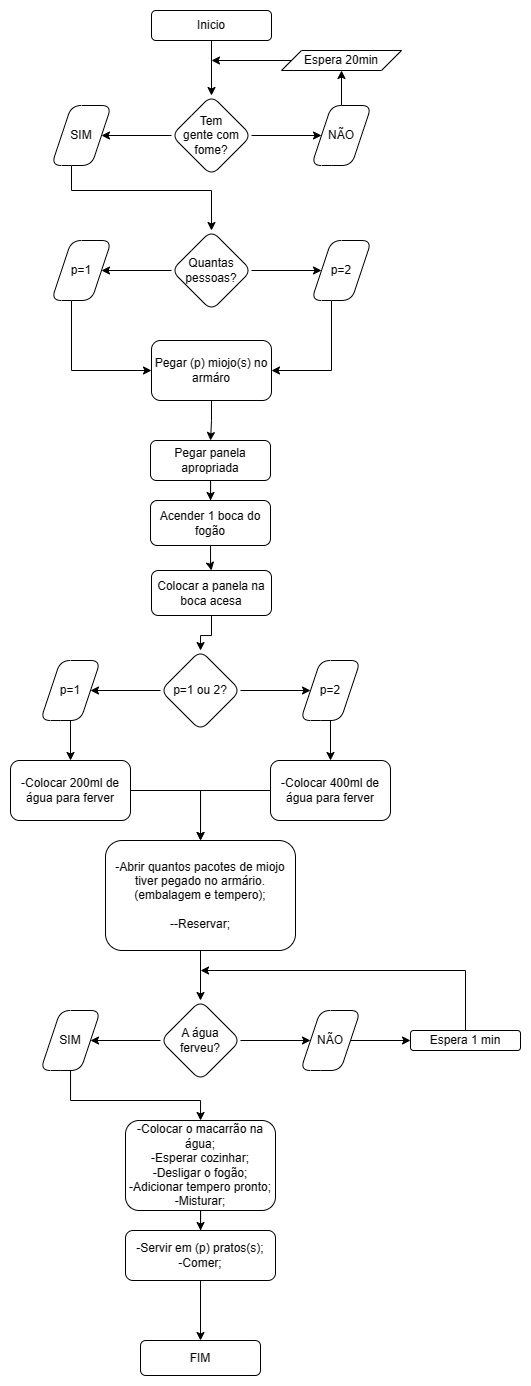

The diagram above was exported from draw.io. Its source (the exported page's mxGraphModel, read from the mxfile embedded in the PNG):
<mxGraphModel dx="704" dy="418" grid="1" gridSize="10" guides="1" tooltips="1" connect="1" arrows="1" fold="1" page="1" pageScale="1" pageWidth="827" pageHeight="1169" math="0" shadow="0">
  <root>
    <mxCell id="0" />
    <mxCell id="1" parent="0" />
    <mxCell id="OAp7uTvMOBkOuxQ-HmVQ-3" value="" style="edgeStyle=orthogonalEdgeStyle;rounded=0;orthogonalLoop=1;jettySize=auto;html=1;" edge="1" parent="1" source="OAp7uTvMOBkOuxQ-HmVQ-1" target="OAp7uTvMOBkOuxQ-HmVQ-2">
      <mxGeometry relative="1" as="geometry" />
    </mxCell>
    <mxCell id="OAp7uTvMOBkOuxQ-HmVQ-1" value="Inicio" style="rounded=1;whiteSpace=wrap;html=1;" vertex="1" parent="1">
      <mxGeometry x="300" y="20" width="120" height="30" as="geometry" />
    </mxCell>
    <mxCell id="OAp7uTvMOBkOuxQ-HmVQ-6" value="" style="edgeStyle=orthogonalEdgeStyle;rounded=0;orthogonalLoop=1;jettySize=auto;html=1;" edge="1" parent="1" source="OAp7uTvMOBkOuxQ-HmVQ-2" target="OAp7uTvMOBkOuxQ-HmVQ-5">
      <mxGeometry relative="1" as="geometry" />
    </mxCell>
    <mxCell id="OAp7uTvMOBkOuxQ-HmVQ-8" value="" style="edgeStyle=orthogonalEdgeStyle;rounded=0;orthogonalLoop=1;jettySize=auto;html=1;" edge="1" parent="1" source="OAp7uTvMOBkOuxQ-HmVQ-2" target="OAp7uTvMOBkOuxQ-HmVQ-7">
      <mxGeometry relative="1" as="geometry" />
    </mxCell>
    <mxCell id="OAp7uTvMOBkOuxQ-HmVQ-2" value="Tem &lt;br&gt;gente com &lt;br&gt;fome?" style="rhombus;whiteSpace=wrap;html=1;rounded=1;" vertex="1" parent="1">
      <mxGeometry x="320" y="105" width="80" height="80" as="geometry" />
    </mxCell>
    <mxCell id="OAp7uTvMOBkOuxQ-HmVQ-5" value="NÃO" style="shape=parallelogram;perimeter=parallelogramPerimeter;whiteSpace=wrap;html=1;fixedSize=1;rounded=1;" vertex="1" parent="1">
      <mxGeometry x="460" y="115" width="60" height="60" as="geometry" />
    </mxCell>
    <mxCell id="OAp7uTvMOBkOuxQ-HmVQ-26" value="" style="edgeStyle=orthogonalEdgeStyle;rounded=0;orthogonalLoop=1;jettySize=auto;html=1;entryX=0.5;entryY=0;entryDx=0;entryDy=0;" edge="1" parent="1" source="OAp7uTvMOBkOuxQ-HmVQ-7" target="OAp7uTvMOBkOuxQ-HmVQ-25">
      <mxGeometry relative="1" as="geometry">
        <Array as="points">
          <mxPoint x="220" y="200" />
          <mxPoint x="360" y="200" />
        </Array>
      </mxGeometry>
    </mxCell>
    <mxCell id="OAp7uTvMOBkOuxQ-HmVQ-7" value="SIM" style="shape=parallelogram;perimeter=parallelogramPerimeter;whiteSpace=wrap;html=1;fixedSize=1;rounded=1;" vertex="1" parent="1">
      <mxGeometry x="200" y="115" width="60" height="60" as="geometry" />
    </mxCell>
    <mxCell id="OAp7uTvMOBkOuxQ-HmVQ-11" value="" style="endArrow=classic;html=1;rounded=0;" edge="1" parent="1" target="OAp7uTvMOBkOuxQ-HmVQ-12">
      <mxGeometry width="50" height="50" relative="1" as="geometry">
        <mxPoint x="490" y="115" as="sourcePoint" />
        <mxPoint x="360" y="80" as="targetPoint" />
        <Array as="points">
          <mxPoint x="490" y="80" />
        </Array>
      </mxGeometry>
    </mxCell>
    <mxCell id="OAp7uTvMOBkOuxQ-HmVQ-13" style="edgeStyle=orthogonalEdgeStyle;rounded=0;orthogonalLoop=1;jettySize=auto;html=1;" edge="1" parent="1" source="OAp7uTvMOBkOuxQ-HmVQ-12">
      <mxGeometry relative="1" as="geometry">
        <mxPoint x="360" y="70" as="targetPoint" />
      </mxGeometry>
    </mxCell>
    <mxCell id="OAp7uTvMOBkOuxQ-HmVQ-12" value="Espera 20min" style="shape=parallelogram;perimeter=parallelogramPerimeter;whiteSpace=wrap;html=1;fixedSize=1;" vertex="1" parent="1">
      <mxGeometry x="430" y="60" width="120" height="20" as="geometry" />
    </mxCell>
    <mxCell id="OAp7uTvMOBkOuxQ-HmVQ-34" style="edgeStyle=orthogonalEdgeStyle;rounded=0;orthogonalLoop=1;jettySize=auto;html=1;entryX=0;entryY=0.5;entryDx=0;entryDy=0;" edge="1" parent="1" source="OAp7uTvMOBkOuxQ-HmVQ-20" target="OAp7uTvMOBkOuxQ-HmVQ-30">
      <mxGeometry x="0.2121" y="-60" relative="1" as="geometry">
        <Array as="points">
          <mxPoint x="220" y="380" />
        </Array>
        <mxPoint as="offset" />
      </mxGeometry>
    </mxCell>
    <mxCell id="OAp7uTvMOBkOuxQ-HmVQ-20" value="p=1" style="shape=parallelogram;perimeter=parallelogramPerimeter;whiteSpace=wrap;html=1;fixedSize=1;rounded=1;" vertex="1" parent="1">
      <mxGeometry x="200" y="250" width="60" height="60" as="geometry" />
    </mxCell>
    <mxCell id="OAp7uTvMOBkOuxQ-HmVQ-36" style="edgeStyle=orthogonalEdgeStyle;rounded=0;orthogonalLoop=1;jettySize=auto;html=1;entryX=1;entryY=0.5;entryDx=0;entryDy=0;" edge="1" parent="1" source="OAp7uTvMOBkOuxQ-HmVQ-22" target="OAp7uTvMOBkOuxQ-HmVQ-30">
      <mxGeometry relative="1" as="geometry">
        <mxPoint x="490" y="380" as="targetPoint" />
        <Array as="points">
          <mxPoint x="480" y="380" />
        </Array>
      </mxGeometry>
    </mxCell>
    <mxCell id="OAp7uTvMOBkOuxQ-HmVQ-22" value="p=2" style="shape=parallelogram;perimeter=parallelogramPerimeter;whiteSpace=wrap;html=1;fixedSize=1;rounded=1;" vertex="1" parent="1">
      <mxGeometry x="460" y="250" width="60" height="60" as="geometry" />
    </mxCell>
    <mxCell id="OAp7uTvMOBkOuxQ-HmVQ-27" value="" style="edgeStyle=orthogonalEdgeStyle;rounded=0;orthogonalLoop=1;jettySize=auto;html=1;" edge="1" parent="1" source="OAp7uTvMOBkOuxQ-HmVQ-25" target="OAp7uTvMOBkOuxQ-HmVQ-20">
      <mxGeometry relative="1" as="geometry" />
    </mxCell>
    <mxCell id="OAp7uTvMOBkOuxQ-HmVQ-29" value="" style="edgeStyle=orthogonalEdgeStyle;rounded=0;orthogonalLoop=1;jettySize=auto;html=1;" edge="1" parent="1" source="OAp7uTvMOBkOuxQ-HmVQ-25" target="OAp7uTvMOBkOuxQ-HmVQ-22">
      <mxGeometry relative="1" as="geometry" />
    </mxCell>
    <mxCell id="OAp7uTvMOBkOuxQ-HmVQ-25" value="Quantas&lt;br style=&quot;border-color: var(--border-color);&quot;&gt;pessoas?" style="rhombus;whiteSpace=wrap;html=1;rounded=1;" vertex="1" parent="1">
      <mxGeometry x="320" y="240" width="80" height="80" as="geometry" />
    </mxCell>
    <mxCell id="OAp7uTvMOBkOuxQ-HmVQ-87" value="" style="edgeStyle=orthogonalEdgeStyle;rounded=0;orthogonalLoop=1;jettySize=auto;html=1;" edge="1" parent="1" source="OAp7uTvMOBkOuxQ-HmVQ-30" target="OAp7uTvMOBkOuxQ-HmVQ-86">
      <mxGeometry relative="1" as="geometry" />
    </mxCell>
    <mxCell id="OAp7uTvMOBkOuxQ-HmVQ-30" value="Pegar (p) miojo(s) no armáro" style="rounded=1;whiteSpace=wrap;html=1;" vertex="1" parent="1">
      <mxGeometry x="300" y="350" width="120" height="60" as="geometry" />
    </mxCell>
    <mxCell id="OAp7uTvMOBkOuxQ-HmVQ-47" value="" style="edgeStyle=orthogonalEdgeStyle;rounded=0;orthogonalLoop=1;jettySize=auto;html=1;" edge="1" parent="1" source="OAp7uTvMOBkOuxQ-HmVQ-42" target="OAp7uTvMOBkOuxQ-HmVQ-44">
      <mxGeometry relative="1" as="geometry" />
    </mxCell>
    <mxCell id="OAp7uTvMOBkOuxQ-HmVQ-48" value="" style="edgeStyle=orthogonalEdgeStyle;rounded=0;orthogonalLoop=1;jettySize=auto;html=1;" edge="1" parent="1" source="OAp7uTvMOBkOuxQ-HmVQ-42" target="OAp7uTvMOBkOuxQ-HmVQ-46">
      <mxGeometry relative="1" as="geometry" />
    </mxCell>
    <mxCell id="OAp7uTvMOBkOuxQ-HmVQ-42" value="p=1 ou 2?" style="rhombus;whiteSpace=wrap;html=1;rounded=1;" vertex="1" parent="1">
      <mxGeometry x="309" y="660" width="80" height="80" as="geometry" />
    </mxCell>
    <mxCell id="OAp7uTvMOBkOuxQ-HmVQ-50" value="" style="edgeStyle=orthogonalEdgeStyle;rounded=0;orthogonalLoop=1;jettySize=auto;html=1;" edge="1" parent="1" source="OAp7uTvMOBkOuxQ-HmVQ-44" target="OAp7uTvMOBkOuxQ-HmVQ-49">
      <mxGeometry relative="1" as="geometry" />
    </mxCell>
    <mxCell id="OAp7uTvMOBkOuxQ-HmVQ-44" value="p=1" style="shape=parallelogram;perimeter=parallelogramPerimeter;whiteSpace=wrap;html=1;fixedSize=1;rounded=1;" vertex="1" parent="1">
      <mxGeometry x="189" y="670" width="60" height="60" as="geometry" />
    </mxCell>
    <mxCell id="OAp7uTvMOBkOuxQ-HmVQ-52" value="" style="edgeStyle=orthogonalEdgeStyle;rounded=0;orthogonalLoop=1;jettySize=auto;html=1;" edge="1" parent="1" source="OAp7uTvMOBkOuxQ-HmVQ-46" target="OAp7uTvMOBkOuxQ-HmVQ-51">
      <mxGeometry relative="1" as="geometry" />
    </mxCell>
    <mxCell id="OAp7uTvMOBkOuxQ-HmVQ-46" value="p=2" style="shape=parallelogram;perimeter=parallelogramPerimeter;whiteSpace=wrap;html=1;fixedSize=1;rounded=1;" vertex="1" parent="1">
      <mxGeometry x="449" y="670" width="60" height="60" as="geometry" />
    </mxCell>
    <mxCell id="OAp7uTvMOBkOuxQ-HmVQ-54" value="" style="edgeStyle=orthogonalEdgeStyle;rounded=0;orthogonalLoop=1;jettySize=auto;html=1;" edge="1" parent="1" source="OAp7uTvMOBkOuxQ-HmVQ-49" target="OAp7uTvMOBkOuxQ-HmVQ-53">
      <mxGeometry relative="1" as="geometry">
        <Array as="points">
          <mxPoint x="349" y="800" />
        </Array>
      </mxGeometry>
    </mxCell>
    <mxCell id="OAp7uTvMOBkOuxQ-HmVQ-49" value="-Colocar 200ml de água para ferver" style="rounded=1;whiteSpace=wrap;html=1;" vertex="1" parent="1">
      <mxGeometry x="159" y="770" width="120" height="60" as="geometry" />
    </mxCell>
    <mxCell id="OAp7uTvMOBkOuxQ-HmVQ-55" style="edgeStyle=orthogonalEdgeStyle;rounded=0;orthogonalLoop=1;jettySize=auto;html=1;entryX=0.5;entryY=0;entryDx=0;entryDy=0;" edge="1" parent="1" source="OAp7uTvMOBkOuxQ-HmVQ-51" target="OAp7uTvMOBkOuxQ-HmVQ-53">
      <mxGeometry relative="1" as="geometry">
        <Array as="points">
          <mxPoint x="349" y="800" />
        </Array>
      </mxGeometry>
    </mxCell>
    <mxCell id="OAp7uTvMOBkOuxQ-HmVQ-51" value="-Colocar 400ml de água para ferver" style="rounded=1;whiteSpace=wrap;html=1;" vertex="1" parent="1">
      <mxGeometry x="419" y="770" width="120" height="60" as="geometry" />
    </mxCell>
    <mxCell id="OAp7uTvMOBkOuxQ-HmVQ-57" value="" style="edgeStyle=orthogonalEdgeStyle;rounded=0;orthogonalLoop=1;jettySize=auto;html=1;" edge="1" parent="1" source="OAp7uTvMOBkOuxQ-HmVQ-53" target="OAp7uTvMOBkOuxQ-HmVQ-56">
      <mxGeometry relative="1" as="geometry" />
    </mxCell>
    <mxCell id="OAp7uTvMOBkOuxQ-HmVQ-53" value="-Abrir quantos pacotes de miojo tiver pegado no armário. (embalagem e tempero);&lt;br&gt;&lt;br&gt;--Reservar;" style="rounded=1;whiteSpace=wrap;html=1;" vertex="1" parent="1">
      <mxGeometry x="254" y="850" width="190" height="110" as="geometry" />
    </mxCell>
    <mxCell id="OAp7uTvMOBkOuxQ-HmVQ-60" value="" style="edgeStyle=orthogonalEdgeStyle;rounded=0;orthogonalLoop=1;jettySize=auto;html=1;" edge="1" parent="1" source="OAp7uTvMOBkOuxQ-HmVQ-56" target="OAp7uTvMOBkOuxQ-HmVQ-58">
      <mxGeometry relative="1" as="geometry" />
    </mxCell>
    <mxCell id="OAp7uTvMOBkOuxQ-HmVQ-61" value="" style="edgeStyle=orthogonalEdgeStyle;rounded=0;orthogonalLoop=1;jettySize=auto;html=1;" edge="1" parent="1" source="OAp7uTvMOBkOuxQ-HmVQ-56" target="OAp7uTvMOBkOuxQ-HmVQ-59">
      <mxGeometry relative="1" as="geometry" />
    </mxCell>
    <mxCell id="OAp7uTvMOBkOuxQ-HmVQ-56" value="A água ferveu?" style="rhombus;whiteSpace=wrap;html=1;rounded=1;" vertex="1" parent="1">
      <mxGeometry x="309" y="1010" width="80" height="80" as="geometry" />
    </mxCell>
    <mxCell id="OAp7uTvMOBkOuxQ-HmVQ-66" value="" style="edgeStyle=orthogonalEdgeStyle;rounded=0;orthogonalLoop=1;jettySize=auto;html=1;" edge="1" parent="1" source="OAp7uTvMOBkOuxQ-HmVQ-58" target="OAp7uTvMOBkOuxQ-HmVQ-65">
      <mxGeometry relative="1" as="geometry">
        <Array as="points">
          <mxPoint x="219" y="1110" />
          <mxPoint x="349" y="1110" />
        </Array>
      </mxGeometry>
    </mxCell>
    <mxCell id="OAp7uTvMOBkOuxQ-HmVQ-58" value="SIM" style="shape=parallelogram;perimeter=parallelogramPerimeter;whiteSpace=wrap;html=1;fixedSize=1;rounded=1;" vertex="1" parent="1">
      <mxGeometry x="189" y="1020" width="60" height="60" as="geometry" />
    </mxCell>
    <mxCell id="OAp7uTvMOBkOuxQ-HmVQ-63" value="" style="edgeStyle=orthogonalEdgeStyle;rounded=0;orthogonalLoop=1;jettySize=auto;html=1;" edge="1" parent="1" source="OAp7uTvMOBkOuxQ-HmVQ-59" target="OAp7uTvMOBkOuxQ-HmVQ-62">
      <mxGeometry relative="1" as="geometry" />
    </mxCell>
    <mxCell id="OAp7uTvMOBkOuxQ-HmVQ-59" value="NÃO" style="shape=parallelogram;perimeter=parallelogramPerimeter;whiteSpace=wrap;html=1;fixedSize=1;rounded=1;" vertex="1" parent="1">
      <mxGeometry x="449" y="1020" width="60" height="60" as="geometry" />
    </mxCell>
    <mxCell id="OAp7uTvMOBkOuxQ-HmVQ-64" style="edgeStyle=orthogonalEdgeStyle;rounded=0;orthogonalLoop=1;jettySize=auto;html=1;" edge="1" parent="1" source="OAp7uTvMOBkOuxQ-HmVQ-62">
      <mxGeometry relative="1" as="geometry">
        <mxPoint x="349" y="980" as="targetPoint" />
        <Array as="points">
          <mxPoint x="614" y="980" />
          <mxPoint x="349" y="980" />
        </Array>
      </mxGeometry>
    </mxCell>
    <mxCell id="OAp7uTvMOBkOuxQ-HmVQ-62" value="Espera 1 min" style="whiteSpace=wrap;html=1;rounded=1;" vertex="1" parent="1">
      <mxGeometry x="559" y="1040" width="110" height="20" as="geometry" />
    </mxCell>
    <mxCell id="OAp7uTvMOBkOuxQ-HmVQ-81" value="" style="edgeStyle=orthogonalEdgeStyle;rounded=0;orthogonalLoop=1;jettySize=auto;html=1;" edge="1" parent="1" source="OAp7uTvMOBkOuxQ-HmVQ-65" target="OAp7uTvMOBkOuxQ-HmVQ-80">
      <mxGeometry relative="1" as="geometry" />
    </mxCell>
    <mxCell id="OAp7uTvMOBkOuxQ-HmVQ-65" value="-Colocar o macarrão na água;&lt;br&gt;-Esperar cozinhar;&lt;br&gt;-Desligar o fogão;&lt;br&gt;-Adicionar tempero pronto;&lt;br&gt;-Misturar;" style="whiteSpace=wrap;html=1;rounded=1;" vertex="1" parent="1">
      <mxGeometry x="274" y="1130" width="150" height="90" as="geometry" />
    </mxCell>
    <mxCell id="OAp7uTvMOBkOuxQ-HmVQ-85" value="" style="edgeStyle=orthogonalEdgeStyle;rounded=0;orthogonalLoop=1;jettySize=auto;html=1;" edge="1" parent="1" source="OAp7uTvMOBkOuxQ-HmVQ-80" target="OAp7uTvMOBkOuxQ-HmVQ-84">
      <mxGeometry relative="1" as="geometry" />
    </mxCell>
    <mxCell id="OAp7uTvMOBkOuxQ-HmVQ-80" value="-Servir em (p) pratos(s);&lt;br&gt;-Comer;" style="whiteSpace=wrap;html=1;rounded=1;" vertex="1" parent="1">
      <mxGeometry x="274" y="1240" width="150" height="50" as="geometry" />
    </mxCell>
    <mxCell id="OAp7uTvMOBkOuxQ-HmVQ-84" value="FIM" style="whiteSpace=wrap;html=1;rounded=1;" vertex="1" parent="1">
      <mxGeometry x="289" y="1350" width="120" height="35" as="geometry" />
    </mxCell>
    <mxCell id="OAp7uTvMOBkOuxQ-HmVQ-90" value="" style="edgeStyle=orthogonalEdgeStyle;rounded=0;orthogonalLoop=1;jettySize=auto;html=1;" edge="1" parent="1" source="OAp7uTvMOBkOuxQ-HmVQ-86" target="OAp7uTvMOBkOuxQ-HmVQ-89">
      <mxGeometry relative="1" as="geometry" />
    </mxCell>
    <mxCell id="OAp7uTvMOBkOuxQ-HmVQ-86" value="Pegar panela apropriada" style="whiteSpace=wrap;html=1;rounded=1;" vertex="1" parent="1">
      <mxGeometry x="299" y="450" width="120" height="40" as="geometry" />
    </mxCell>
    <mxCell id="OAp7uTvMOBkOuxQ-HmVQ-97" value="" style="edgeStyle=orthogonalEdgeStyle;rounded=0;orthogonalLoop=1;jettySize=auto;html=1;" edge="1" parent="1" source="OAp7uTvMOBkOuxQ-HmVQ-89" target="OAp7uTvMOBkOuxQ-HmVQ-95">
      <mxGeometry relative="1" as="geometry" />
    </mxCell>
    <mxCell id="OAp7uTvMOBkOuxQ-HmVQ-89" value="Acender 1 boca do fogão" style="whiteSpace=wrap;html=1;rounded=1;" vertex="1" parent="1">
      <mxGeometry x="299" y="510" width="120" height="45" as="geometry" />
    </mxCell>
    <mxCell id="OAp7uTvMOBkOuxQ-HmVQ-96" value="" style="edgeStyle=orthogonalEdgeStyle;rounded=0;orthogonalLoop=1;jettySize=auto;html=1;" edge="1" parent="1" source="OAp7uTvMOBkOuxQ-HmVQ-95" target="OAp7uTvMOBkOuxQ-HmVQ-42">
      <mxGeometry relative="1" as="geometry" />
    </mxCell>
    <mxCell id="OAp7uTvMOBkOuxQ-HmVQ-95" value="Colocar a panela na boca acesa" style="whiteSpace=wrap;html=1;rounded=1;" vertex="1" parent="1">
      <mxGeometry x="300" y="580" width="120" height="45" as="geometry" />
    </mxCell>
  </root>
</mxGraphModel>